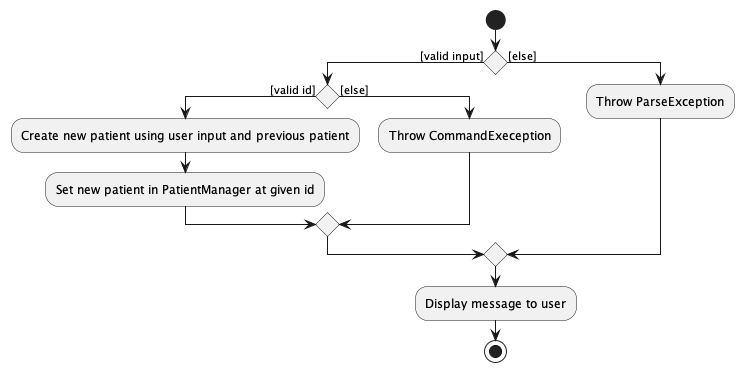

The diagram above was rendered by PlantUML. Its source (embedded in the PNG):
@startuml EditPatientActivityDiagram
start
if() then ([valid input])
    if() then ([valid id])
        :Create new patient using user input and previous patient;
        :Set new patient in PatientManager at given id;
    else ([else])
        :Throw CommandExeception;
    endif;
else ([else])
    :Throw ParseException;
endif;
:Display message to user;
stop
@enduml